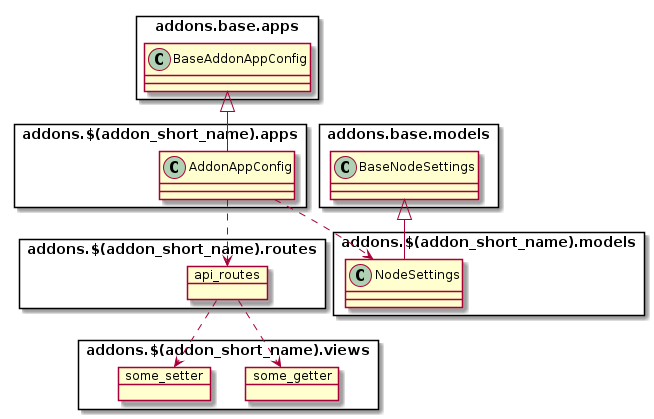

The diagram above was rendered by PlantUML. Its source (embedded in the PNG):
@startuml
package addons.base.apps <<Rectangle>> {
  class BaseAddonAppConfig
}

package addons.base.models <<Rectangle>> {
  class BaseNodeSettings
}

package addons.$(addon_short_name).apps <<Rectangle>> {
  class AddonAppConfig
}

package addons.$(addon_short_name).routes <<Rectangle>> {
  object api_routes
}

package addons.$(addon_short_name).models <<Rectangle>> {
  class NodeSettings
}

package addons.$(addon_short_name).views <<Rectangle>> {
  object some_getter
  object some_setter
}

BaseAddonAppConfig <|-- AddonAppConfig
BaseNodeSettings <|-- NodeSettings
AddonAppConfig ..> api_routes
AddonAppConfig ..> NodeSettings
api_routes ..> some_getter
api_routes ..> some_setter

@enduml